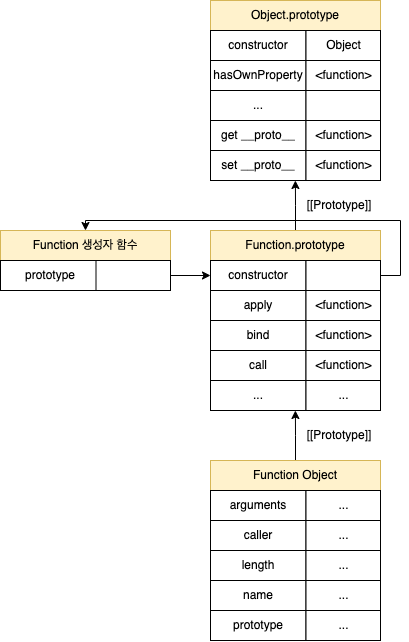

The diagram above was exported from draw.io. Its source (the exported page's mxGraphModel, read from the mxfile embedded in the PNG):
<mxGraphModel dx="1082" dy="697" grid="1" gridSize="10" guides="1" tooltips="1" connect="1" arrows="1" fold="1" page="1" pageScale="1" pageWidth="827" pageHeight="1169" math="0" shadow="0">
  <root>
    <mxCell id="0" />
    <mxCell id="1" parent="0" />
    <mxCell id="_6Lx0PrWSkme1z2S5miF-3" value="Function 생성자 함수" style="rounded=0;whiteSpace=wrap;html=1;fillColor=#fff2cc;strokeColor=#d6b656;" vertex="1" parent="1">
      <mxGeometry x="110" y="520" width="170" height="30" as="geometry" />
    </mxCell>
    <mxCell id="_6Lx0PrWSkme1z2S5miF-4" value="prototype" style="rounded=0;whiteSpace=wrap;html=1;" vertex="1" parent="1">
      <mxGeometry x="110" y="550" width="100" height="30" as="geometry" />
    </mxCell>
    <mxCell id="_6Lx0PrWSkme1z2S5miF-5" value="" style="rounded=0;whiteSpace=wrap;html=1;" vertex="1" parent="1">
      <mxGeometry x="205.5" y="550" width="74.5" height="30" as="geometry" />
    </mxCell>
    <mxCell id="_6Lx0PrWSkme1z2S5miF-64" style="edgeStyle=orthogonalEdgeStyle;rounded=0;orthogonalLoop=1;jettySize=auto;html=1;exitX=0.5;exitY=0;exitDx=0;exitDy=0;entryX=0.889;entryY=1;entryDx=0;entryDy=0;entryPerimeter=0;" edge="1" parent="1" source="_6Lx0PrWSkme1z2S5miF-6" target="_6Lx0PrWSkme1z2S5miF-60">
      <mxGeometry relative="1" as="geometry" />
    </mxCell>
    <mxCell id="_6Lx0PrWSkme1z2S5miF-6" value="Function.prototype" style="rounded=0;whiteSpace=wrap;html=1;fillColor=#fff2cc;strokeColor=#d6b656;" vertex="1" parent="1">
      <mxGeometry x="320" y="520" width="170" height="30" as="geometry" />
    </mxCell>
    <mxCell id="_6Lx0PrWSkme1z2S5miF-7" value="constructor" style="rounded=0;whiteSpace=wrap;html=1;" vertex="1" parent="1">
      <mxGeometry x="320" y="550" width="95.5" height="30" as="geometry" />
    </mxCell>
    <mxCell id="_6Lx0PrWSkme1z2S5miF-65" style="edgeStyle=orthogonalEdgeStyle;rounded=0;orthogonalLoop=1;jettySize=auto;html=1;exitX=1;exitY=0.5;exitDx=0;exitDy=0;entryX=0.5;entryY=0;entryDx=0;entryDy=0;" edge="1" parent="1" source="_6Lx0PrWSkme1z2S5miF-8" target="_6Lx0PrWSkme1z2S5miF-3">
      <mxGeometry relative="1" as="geometry">
        <Array as="points">
          <mxPoint x="510" y="565" />
          <mxPoint x="510" y="510" />
          <mxPoint x="195" y="510" />
        </Array>
      </mxGeometry>
    </mxCell>
    <mxCell id="_6Lx0PrWSkme1z2S5miF-8" value="" style="rounded=0;whiteSpace=wrap;html=1;" vertex="1" parent="1">
      <mxGeometry x="415.5" y="550" width="74.5" height="30" as="geometry" />
    </mxCell>
    <mxCell id="_6Lx0PrWSkme1z2S5miF-62" style="edgeStyle=orthogonalEdgeStyle;rounded=0;orthogonalLoop=1;jettySize=auto;html=1;exitX=0.5;exitY=0;exitDx=0;exitDy=0;entryX=0.889;entryY=1;entryDx=0;entryDy=0;entryPerimeter=0;" edge="1" parent="1" source="_6Lx0PrWSkme1z2S5miF-9" target="_6Lx0PrWSkme1z2S5miF-12">
      <mxGeometry relative="1" as="geometry" />
    </mxCell>
    <mxCell id="_6Lx0PrWSkme1z2S5miF-9" value="Function Object" style="rounded=0;whiteSpace=wrap;html=1;fillColor=#fff2cc;strokeColor=#d6b656;" vertex="1" parent="1">
      <mxGeometry x="320" y="750" width="170" height="30" as="geometry" />
    </mxCell>
    <mxCell id="_6Lx0PrWSkme1z2S5miF-10" value="arguments" style="rounded=0;whiteSpace=wrap;html=1;" vertex="1" parent="1">
      <mxGeometry x="320" y="780" width="95.5" height="30" as="geometry" />
    </mxCell>
    <mxCell id="_6Lx0PrWSkme1z2S5miF-11" value="..." style="rounded=0;whiteSpace=wrap;html=1;" vertex="1" parent="1">
      <mxGeometry x="415.5" y="780" width="74.5" height="30" as="geometry" />
    </mxCell>
    <mxCell id="_6Lx0PrWSkme1z2S5miF-12" value="..." style="rounded=0;whiteSpace=wrap;html=1;" vertex="1" parent="1">
      <mxGeometry x="320" y="670" width="95.5" height="30" as="geometry" />
    </mxCell>
    <mxCell id="_6Lx0PrWSkme1z2S5miF-14" value="..." style="rounded=0;whiteSpace=wrap;html=1;" vertex="1" parent="1">
      <mxGeometry x="415.5" y="670" width="74.5" height="30" as="geometry" />
    </mxCell>
    <mxCell id="_6Lx0PrWSkme1z2S5miF-16" value="" style="endArrow=classic;html=1;rounded=0;exitX=1;exitY=0.5;exitDx=0;exitDy=0;entryX=0;entryY=0.5;entryDx=0;entryDy=0;" edge="1" parent="1" source="_6Lx0PrWSkme1z2S5miF-5" target="_6Lx0PrWSkme1z2S5miF-7">
      <mxGeometry width="50" height="50" relative="1" as="geometry">
        <mxPoint x="180" y="550" as="sourcePoint" />
        <mxPoint x="230" y="500" as="targetPoint" />
      </mxGeometry>
    </mxCell>
    <mxCell id="_6Lx0PrWSkme1z2S5miF-17" value="[[Prototype]]" style="text;html=1;strokeColor=none;fillColor=none;align=center;verticalAlign=middle;whiteSpace=wrap;rounded=0;" vertex="1" parent="1">
      <mxGeometry x="414" y="710" width="70" height="30" as="geometry" />
    </mxCell>
    <mxCell id="_6Lx0PrWSkme1z2S5miF-21" value="..." style="rounded=0;whiteSpace=wrap;html=1;" vertex="1" parent="1">
      <mxGeometry x="320" y="380" width="95.5" height="30" as="geometry" />
    </mxCell>
    <mxCell id="_6Lx0PrWSkme1z2S5miF-22" value="" style="rounded=0;whiteSpace=wrap;html=1;" vertex="1" parent="1">
      <mxGeometry x="415.5" y="380" width="74.5" height="30" as="geometry" />
    </mxCell>
    <mxCell id="_6Lx0PrWSkme1z2S5miF-23" value="get __proto__" style="rounded=0;whiteSpace=wrap;html=1;" vertex="1" parent="1">
      <mxGeometry x="320" y="410" width="95.5" height="30" as="geometry" />
    </mxCell>
    <mxCell id="_6Lx0PrWSkme1z2S5miF-25" value="&amp;lt;function&amp;gt;" style="rounded=0;whiteSpace=wrap;html=1;" vertex="1" parent="1">
      <mxGeometry x="415.5" y="410" width="74.5" height="30" as="geometry" />
    </mxCell>
    <mxCell id="_6Lx0PrWSkme1z2S5miF-26" value="Object.prototype" style="rounded=0;whiteSpace=wrap;html=1;fillColor=#fff2cc;strokeColor=#d6b656;" vertex="1" parent="1">
      <mxGeometry x="320" y="290" width="170" height="30" as="geometry" />
    </mxCell>
    <mxCell id="_6Lx0PrWSkme1z2S5miF-27" value="constructor" style="rounded=0;whiteSpace=wrap;html=1;" vertex="1" parent="1">
      <mxGeometry x="320" y="320" width="95.5" height="30" as="geometry" />
    </mxCell>
    <mxCell id="_6Lx0PrWSkme1z2S5miF-28" value="Object" style="rounded=0;whiteSpace=wrap;html=1;" vertex="1" parent="1">
      <mxGeometry x="415.5" y="320" width="74.5" height="30" as="geometry" />
    </mxCell>
    <mxCell id="_6Lx0PrWSkme1z2S5miF-29" value="hasOwnProperty" style="rounded=0;whiteSpace=wrap;html=1;" vertex="1" parent="1">
      <mxGeometry x="320" y="350" width="95.5" height="30" as="geometry" />
    </mxCell>
    <mxCell id="_6Lx0PrWSkme1z2S5miF-31" value="&amp;lt;function&amp;gt;" style="rounded=0;whiteSpace=wrap;html=1;" vertex="1" parent="1">
      <mxGeometry x="415.5" y="350" width="74.5" height="30" as="geometry" />
    </mxCell>
    <mxCell id="_6Lx0PrWSkme1z2S5miF-46" value="caller" style="rounded=0;whiteSpace=wrap;html=1;" vertex="1" parent="1">
      <mxGeometry x="320" y="810" width="95.5" height="30" as="geometry" />
    </mxCell>
    <mxCell id="_6Lx0PrWSkme1z2S5miF-47" value="length" style="rounded=0;whiteSpace=wrap;html=1;" vertex="1" parent="1">
      <mxGeometry x="320" y="840" width="95.5" height="30" as="geometry" />
    </mxCell>
    <mxCell id="_6Lx0PrWSkme1z2S5miF-48" value="name" style="rounded=0;whiteSpace=wrap;html=1;" vertex="1" parent="1">
      <mxGeometry x="320" y="870" width="95.5" height="30" as="geometry" />
    </mxCell>
    <mxCell id="_6Lx0PrWSkme1z2S5miF-49" value="prototype" style="rounded=0;whiteSpace=wrap;html=1;" vertex="1" parent="1">
      <mxGeometry x="320" y="900" width="95.5" height="30" as="geometry" />
    </mxCell>
    <mxCell id="_6Lx0PrWSkme1z2S5miF-50" value="..." style="rounded=0;whiteSpace=wrap;html=1;" vertex="1" parent="1">
      <mxGeometry x="415.5" y="810" width="74.5" height="30" as="geometry" />
    </mxCell>
    <mxCell id="_6Lx0PrWSkme1z2S5miF-51" value="..." style="rounded=0;whiteSpace=wrap;html=1;" vertex="1" parent="1">
      <mxGeometry x="415.5" y="840" width="74.5" height="30" as="geometry" />
    </mxCell>
    <mxCell id="_6Lx0PrWSkme1z2S5miF-52" value="..." style="rounded=0;whiteSpace=wrap;html=1;" vertex="1" parent="1">
      <mxGeometry x="415.5" y="870" width="74.5" height="30" as="geometry" />
    </mxCell>
    <mxCell id="_6Lx0PrWSkme1z2S5miF-53" value="..." style="rounded=0;whiteSpace=wrap;html=1;" vertex="1" parent="1">
      <mxGeometry x="415.5" y="900" width="74.5" height="30" as="geometry" />
    </mxCell>
    <mxCell id="_6Lx0PrWSkme1z2S5miF-54" value="apply" style="rounded=0;whiteSpace=wrap;html=1;container=1;" vertex="1" parent="1">
      <mxGeometry x="320" y="580" width="95.5" height="30" as="geometry" />
    </mxCell>
    <mxCell id="_6Lx0PrWSkme1z2S5miF-55" value="bind" style="rounded=0;whiteSpace=wrap;html=1;" vertex="1" parent="1">
      <mxGeometry x="320" y="610" width="95.5" height="30" as="geometry" />
    </mxCell>
    <mxCell id="_6Lx0PrWSkme1z2S5miF-56" value="call" style="rounded=0;whiteSpace=wrap;html=1;" vertex="1" parent="1">
      <mxGeometry x="320" y="640" width="95.5" height="30" as="geometry" />
    </mxCell>
    <mxCell id="_6Lx0PrWSkme1z2S5miF-57" value="&amp;lt;function&amp;gt;" style="rounded=0;whiteSpace=wrap;html=1;" vertex="1" parent="1">
      <mxGeometry x="415.5" y="580" width="74.5" height="30" as="geometry" />
    </mxCell>
    <mxCell id="_6Lx0PrWSkme1z2S5miF-58" value="&amp;lt;function&amp;gt;" style="rounded=0;whiteSpace=wrap;html=1;" vertex="1" parent="1">
      <mxGeometry x="415.5" y="610" width="74.5" height="30" as="geometry" />
    </mxCell>
    <mxCell id="_6Lx0PrWSkme1z2S5miF-59" value="&amp;lt;function&amp;gt;" style="rounded=0;whiteSpace=wrap;html=1;" vertex="1" parent="1">
      <mxGeometry x="415.5" y="640" width="74.5" height="30" as="geometry" />
    </mxCell>
    <mxCell id="_6Lx0PrWSkme1z2S5miF-60" value="set __proto__" style="rounded=0;whiteSpace=wrap;html=1;" vertex="1" parent="1">
      <mxGeometry x="320" y="440" width="95.5" height="30" as="geometry" />
    </mxCell>
    <mxCell id="_6Lx0PrWSkme1z2S5miF-61" value="&amp;lt;function&amp;gt;" style="rounded=0;whiteSpace=wrap;html=1;" vertex="1" parent="1">
      <mxGeometry x="415.5" y="440" width="74.5" height="30" as="geometry" />
    </mxCell>
    <mxCell id="_6Lx0PrWSkme1z2S5miF-63" value="[[Prototype]]" style="text;html=1;strokeColor=none;fillColor=none;align=center;verticalAlign=middle;whiteSpace=wrap;rounded=0;" vertex="1" parent="1">
      <mxGeometry x="414" y="480" width="70" height="30" as="geometry" />
    </mxCell>
  </root>
</mxGraphModel>